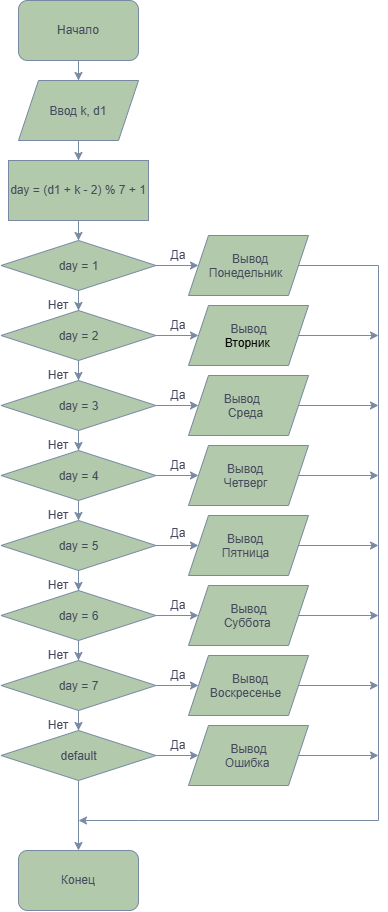

The diagram above was exported from draw.io. Its source (the exported page's mxGraphModel, read from the mxfile embedded in the PNG):
<mxGraphModel dx="1694" dy="949" grid="1" gridSize="10" guides="1" tooltips="1" connect="1" arrows="1" fold="1" page="1" pageScale="1" pageWidth="827" pageHeight="1169" math="0" shadow="0">
  <root>
    <mxCell id="0" />
    <mxCell id="1" parent="0" />
    <mxCell id="tEsCn9gNmvaBSrFSCahw-3" edge="1" parent="1" style="edgeStyle=orthogonalEdgeStyle;rounded=0;orthogonalLoop=1;jettySize=auto;html=1;labelBackgroundColor=none;strokeColor=#788AA3;fontColor=default;" target="tEsCn9gNmvaBSrFSCahw-2" value="">
      <mxGeometry relative="1" as="geometry">
        <mxPoint x="390" y="120" as="sourcePoint" />
      </mxGeometry>
    </mxCell>
    <mxCell id="tEsCn9gNmvaBSrFSCahw-5" edge="1" parent="1" source="tEsCn9gNmvaBSrFSCahw-2" style="edgeStyle=orthogonalEdgeStyle;rounded=0;orthogonalLoop=1;jettySize=auto;html=1;labelBackgroundColor=none;strokeColor=#788AA3;fontColor=default;" target="tEsCn9gNmvaBSrFSCahw-4" value="">
      <mxGeometry relative="1" as="geometry" />
    </mxCell>
    <mxCell id="tEsCn9gNmvaBSrFSCahw-2" parent="1" style="shape=parallelogram;perimeter=parallelogramPerimeter;whiteSpace=wrap;html=1;shapeInside=1;fixedSize=1;labelBackgroundColor=none;fillColor=#B2C9AB;strokeColor=#788AA3;fontColor=#46495D;" value="Ввод k, d1" vertex="1">
      <mxGeometry height="60" width="120" x="330" y="140" as="geometry" />
    </mxCell>
    <mxCell id="tEsCn9gNmvaBSrFSCahw-7" edge="1" parent="1" source="tEsCn9gNmvaBSrFSCahw-4" style="edgeStyle=orthogonalEdgeStyle;rounded=0;orthogonalLoop=1;jettySize=auto;html=1;labelBackgroundColor=none;strokeColor=#788AA3;fontColor=default;" target="tEsCn9gNmvaBSrFSCahw-6" value="">
      <mxGeometry relative="1" as="geometry" />
    </mxCell>
    <mxCell id="tEsCn9gNmvaBSrFSCahw-4" parent="1" style="whiteSpace=wrap;html=1;labelBackgroundColor=none;fillColor=#B2C9AB;strokeColor=#788AA3;fontColor=#46495D;" value="day = (d1 + k - 2) % 7 + 1" vertex="1">
      <mxGeometry height="60" width="140" x="320" y="220" as="geometry" />
    </mxCell>
    <mxCell id="tEsCn9gNmvaBSrFSCahw-11" edge="1" parent="1" source="tEsCn9gNmvaBSrFSCahw-6" style="edgeStyle=orthogonalEdgeStyle;rounded=0;orthogonalLoop=1;jettySize=auto;html=1;labelBackgroundColor=none;strokeColor=#788AA3;fontColor=default;" target="tEsCn9gNmvaBSrFSCahw-10" value="">
      <mxGeometry relative="1" as="geometry" />
    </mxCell>
    <mxCell id="tEsCn9gNmvaBSrFSCahw-13" edge="1" parent="1" source="tEsCn9gNmvaBSrFSCahw-6" style="edgeStyle=orthogonalEdgeStyle;rounded=0;orthogonalLoop=1;jettySize=auto;html=1;labelBackgroundColor=none;strokeColor=#788AA3;fontColor=default;" target="tEsCn9gNmvaBSrFSCahw-12" value="">
      <mxGeometry relative="1" as="geometry" />
    </mxCell>
    <mxCell id="tEsCn9gNmvaBSrFSCahw-6" parent="1" style="rhombus;whiteSpace=wrap;html=1;shapeInside=1;labelBackgroundColor=none;fillColor=#B2C9AB;strokeColor=#788AA3;fontColor=#46495D;" value="day = 1" vertex="1">
      <mxGeometry height="50" width="155" x="312.5" y="300" as="geometry" />
    </mxCell>
    <mxCell id="tEsCn9gNmvaBSrFSCahw-49" edge="1" parent="1" source="tEsCn9gNmvaBSrFSCahw-10" style="edgeStyle=orthogonalEdgeStyle;rounded=0;orthogonalLoop=1;jettySize=auto;html=1;labelBackgroundColor=none;strokeColor=#788AA3;fontColor=default;">
      <mxGeometry relative="1" x="-0.3775" as="geometry">
        <Array as="points">
          <mxPoint x="690" y="325" />
          <mxPoint x="690" y="880" />
          <mxPoint x="450" y="880" />
        </Array>
        <mxPoint x="390" y="880" as="targetPoint" />
      </mxGeometry>
    </mxCell>
    <mxCell id="tEsCn9gNmvaBSrFSCahw-10" parent="1" style="shape=parallelogram;perimeter=parallelogramPerimeter;whiteSpace=wrap;html=1;shapeInside=1;fixedSize=1;labelBackgroundColor=none;fillColor=#B2C9AB;strokeColor=#788AA3;fontColor=#46495D;" value="Вывод Понедельник" vertex="1">
      <mxGeometry height="60" width="120" x="500" y="295" as="geometry" />
    </mxCell>
    <mxCell id="tEsCn9gNmvaBSrFSCahw-15" edge="1" parent="1" source="tEsCn9gNmvaBSrFSCahw-12" style="edgeStyle=orthogonalEdgeStyle;rounded=0;orthogonalLoop=1;jettySize=auto;html=1;labelBackgroundColor=none;strokeColor=#788AA3;fontColor=default;" target="tEsCn9gNmvaBSrFSCahw-14" value="">
      <mxGeometry relative="1" as="geometry" />
    </mxCell>
    <mxCell id="tEsCn9gNmvaBSrFSCahw-25" edge="1" parent="1" source="tEsCn9gNmvaBSrFSCahw-12" style="edgeStyle=orthogonalEdgeStyle;rounded=0;orthogonalLoop=1;jettySize=auto;html=1;labelBackgroundColor=none;strokeColor=#788AA3;fontColor=default;" target="tEsCn9gNmvaBSrFSCahw-24" value="">
      <mxGeometry relative="1" as="geometry" />
    </mxCell>
    <mxCell id="tEsCn9gNmvaBSrFSCahw-12" parent="1" style="rhombus;whiteSpace=wrap;html=1;shapeInside=1;labelBackgroundColor=none;fillColor=#B2C9AB;strokeColor=#788AA3;fontColor=#46495D;" value="day = 2" vertex="1">
      <mxGeometry height="50" width="155" x="312.5" y="370" as="geometry" />
    </mxCell>
    <mxCell id="tEsCn9gNmvaBSrFSCahw-17" edge="1" parent="1" source="tEsCn9gNmvaBSrFSCahw-14" style="edgeStyle=orthogonalEdgeStyle;rounded=0;orthogonalLoop=1;jettySize=auto;html=1;labelBackgroundColor=none;strokeColor=#788AA3;fontColor=default;" target="tEsCn9gNmvaBSrFSCahw-16" value="">
      <mxGeometry relative="1" as="geometry" />
    </mxCell>
    <mxCell id="tEsCn9gNmvaBSrFSCahw-27" edge="1" parent="1" source="tEsCn9gNmvaBSrFSCahw-14" style="edgeStyle=orthogonalEdgeStyle;rounded=0;orthogonalLoop=1;jettySize=auto;html=1;labelBackgroundColor=none;strokeColor=#788AA3;fontColor=default;" target="tEsCn9gNmvaBSrFSCahw-26" value="">
      <mxGeometry relative="1" as="geometry" />
    </mxCell>
    <mxCell id="tEsCn9gNmvaBSrFSCahw-14" parent="1" style="rhombus;whiteSpace=wrap;html=1;shapeInside=1;labelBackgroundColor=none;fillColor=#B2C9AB;strokeColor=#788AA3;fontColor=#46495D;" value="day = 3" vertex="1">
      <mxGeometry height="50" width="155" x="312.5" y="440" as="geometry" />
    </mxCell>
    <mxCell id="tEsCn9gNmvaBSrFSCahw-19" edge="1" parent="1" source="tEsCn9gNmvaBSrFSCahw-16" style="edgeStyle=orthogonalEdgeStyle;rounded=0;orthogonalLoop=1;jettySize=auto;html=1;labelBackgroundColor=none;strokeColor=#788AA3;fontColor=default;" target="tEsCn9gNmvaBSrFSCahw-18" value="">
      <mxGeometry relative="1" as="geometry" />
    </mxCell>
    <mxCell id="tEsCn9gNmvaBSrFSCahw-29" edge="1" parent="1" source="tEsCn9gNmvaBSrFSCahw-16" style="edgeStyle=orthogonalEdgeStyle;rounded=0;orthogonalLoop=1;jettySize=auto;html=1;labelBackgroundColor=none;strokeColor=#788AA3;fontColor=default;" target="tEsCn9gNmvaBSrFSCahw-28" value="">
      <mxGeometry relative="1" as="geometry" />
    </mxCell>
    <mxCell id="tEsCn9gNmvaBSrFSCahw-16" parent="1" style="rhombus;whiteSpace=wrap;html=1;shapeInside=1;labelBackgroundColor=none;fillColor=#B2C9AB;strokeColor=#788AA3;fontColor=#46495D;" value="day = 4" vertex="1">
      <mxGeometry height="50" width="155" x="312.5" y="510" as="geometry" />
    </mxCell>
    <mxCell id="tEsCn9gNmvaBSrFSCahw-21" edge="1" parent="1" source="tEsCn9gNmvaBSrFSCahw-18" style="edgeStyle=orthogonalEdgeStyle;rounded=0;orthogonalLoop=1;jettySize=auto;html=1;labelBackgroundColor=none;strokeColor=#788AA3;fontColor=default;" target="tEsCn9gNmvaBSrFSCahw-20" value="">
      <mxGeometry relative="1" as="geometry" />
    </mxCell>
    <mxCell id="tEsCn9gNmvaBSrFSCahw-31" edge="1" parent="1" source="tEsCn9gNmvaBSrFSCahw-18" style="edgeStyle=orthogonalEdgeStyle;rounded=0;orthogonalLoop=1;jettySize=auto;html=1;labelBackgroundColor=none;strokeColor=#788AA3;fontColor=default;" target="tEsCn9gNmvaBSrFSCahw-30" value="">
      <mxGeometry relative="1" as="geometry" />
    </mxCell>
    <mxCell id="tEsCn9gNmvaBSrFSCahw-18" parent="1" style="rhombus;whiteSpace=wrap;html=1;shapeInside=1;labelBackgroundColor=none;fillColor=#B2C9AB;strokeColor=#788AA3;fontColor=#46495D;" value="day = 5" vertex="1">
      <mxGeometry height="50" width="155" x="312.5" y="580" as="geometry" />
    </mxCell>
    <mxCell id="tEsCn9gNmvaBSrFSCahw-23" edge="1" parent="1" source="tEsCn9gNmvaBSrFSCahw-20" style="edgeStyle=orthogonalEdgeStyle;rounded=0;orthogonalLoop=1;jettySize=auto;html=1;labelBackgroundColor=none;strokeColor=#788AA3;fontColor=default;" target="tEsCn9gNmvaBSrFSCahw-22" value="">
      <mxGeometry relative="1" as="geometry" />
    </mxCell>
    <mxCell id="tEsCn9gNmvaBSrFSCahw-33" edge="1" parent="1" source="tEsCn9gNmvaBSrFSCahw-20" style="edgeStyle=orthogonalEdgeStyle;rounded=0;orthogonalLoop=1;jettySize=auto;html=1;labelBackgroundColor=none;strokeColor=#788AA3;fontColor=default;" target="tEsCn9gNmvaBSrFSCahw-32" value="">
      <mxGeometry relative="1" as="geometry" />
    </mxCell>
    <mxCell id="tEsCn9gNmvaBSrFSCahw-20" parent="1" style="rhombus;whiteSpace=wrap;html=1;shapeInside=1;labelBackgroundColor=none;fillColor=#B2C9AB;strokeColor=#788AA3;fontColor=#46495D;" value="day = 6" vertex="1">
      <mxGeometry height="50" width="155" x="312.5" y="650" as="geometry" />
    </mxCell>
    <mxCell id="tEsCn9gNmvaBSrFSCahw-35" edge="1" parent="1" source="tEsCn9gNmvaBSrFSCahw-22" style="edgeStyle=orthogonalEdgeStyle;rounded=0;orthogonalLoop=1;jettySize=auto;html=1;labelBackgroundColor=none;strokeColor=#788AA3;fontColor=default;" target="tEsCn9gNmvaBSrFSCahw-34" value="">
      <mxGeometry relative="1" as="geometry" />
    </mxCell>
    <mxCell id="tEsCn9gNmvaBSrFSCahw-62" edge="1" parent="1" source="tEsCn9gNmvaBSrFSCahw-22" style="edgeStyle=orthogonalEdgeStyle;rounded=0;orthogonalLoop=1;jettySize=auto;html=1;labelBackgroundColor=none;strokeColor=#788AA3;fontColor=default;" target="tEsCn9gNmvaBSrFSCahw-61" value="">
      <mxGeometry relative="1" as="geometry" />
    </mxCell>
    <mxCell id="tEsCn9gNmvaBSrFSCahw-22" parent="1" style="rhombus;whiteSpace=wrap;html=1;shapeInside=1;labelBackgroundColor=none;fillColor=#B2C9AB;strokeColor=#788AA3;fontColor=#46495D;" value="day = 7" vertex="1">
      <mxGeometry height="50" width="155" x="312.5" y="720" as="geometry" />
    </mxCell>
    <mxCell id="tEsCn9gNmvaBSrFSCahw-51" edge="1" parent="1" source="tEsCn9gNmvaBSrFSCahw-24" style="edgeStyle=orthogonalEdgeStyle;rounded=0;orthogonalLoop=1;jettySize=auto;html=1;labelBackgroundColor=none;strokeColor=#788AA3;fontColor=default;">
      <mxGeometry relative="1" as="geometry">
        <mxPoint x="690" y="395" as="targetPoint" />
      </mxGeometry>
    </mxCell>
    <mxCell id="tEsCn9gNmvaBSrFSCahw-24" parent="1" style="shape=parallelogram;perimeter=parallelogramPerimeter;whiteSpace=wrap;html=1;shapeInside=1;fixedSize=1;labelBackgroundColor=none;fillColor=#B2C9AB;strokeColor=#788AA3;fontColor=#46495D;" value="Вывод&amp;nbsp; &amp;nbsp;&lt;span style=&quot;text-decoration-line: inherit; background-color: transparent; color: light-dark(rgb(0, 0, 0), rgb(255, 255, 255));&quot;&gt;Вторник&lt;/span&gt;" vertex="1">
      <mxGeometry height="60" width="120" x="500" y="365" as="geometry" />
    </mxCell>
    <mxCell id="tEsCn9gNmvaBSrFSCahw-52" edge="1" parent="1" source="tEsCn9gNmvaBSrFSCahw-26" style="edgeStyle=orthogonalEdgeStyle;rounded=0;orthogonalLoop=1;jettySize=auto;html=1;labelBackgroundColor=none;strokeColor=#788AA3;fontColor=default;">
      <mxGeometry relative="1" as="geometry">
        <mxPoint x="690" y="465.0000000000001" as="targetPoint" />
      </mxGeometry>
    </mxCell>
    <mxCell id="tEsCn9gNmvaBSrFSCahw-26" parent="1" style="shape=parallelogram;perimeter=parallelogramPerimeter;whiteSpace=wrap;html=1;shapeInside=1;fixedSize=1;labelBackgroundColor=none;fillColor=#B2C9AB;strokeColor=#788AA3;fontColor=#46495D;" value="Вывод&amp;nbsp; &amp;nbsp; &amp;nbsp; Среда" vertex="1">
      <mxGeometry height="60" width="120" x="500" y="435" as="geometry" />
    </mxCell>
    <mxCell id="tEsCn9gNmvaBSrFSCahw-53" edge="1" parent="1" source="tEsCn9gNmvaBSrFSCahw-28" style="edgeStyle=orthogonalEdgeStyle;rounded=0;orthogonalLoop=1;jettySize=auto;html=1;labelBackgroundColor=none;strokeColor=#788AA3;fontColor=default;">
      <mxGeometry relative="1" as="geometry">
        <mxPoint x="690" y="535" as="targetPoint" />
      </mxGeometry>
    </mxCell>
    <mxCell id="tEsCn9gNmvaBSrFSCahw-28" parent="1" style="shape=parallelogram;perimeter=parallelogramPerimeter;whiteSpace=wrap;html=1;shapeInside=1;fixedSize=1;labelBackgroundColor=none;fillColor=#B2C9AB;strokeColor=#788AA3;fontColor=#46495D;" value="Вывод&amp;nbsp; &amp;nbsp; Четверг" vertex="1">
      <mxGeometry height="60" width="120" x="500" y="505" as="geometry" />
    </mxCell>
    <mxCell id="tEsCn9gNmvaBSrFSCahw-54" edge="1" parent="1" source="tEsCn9gNmvaBSrFSCahw-30" style="edgeStyle=orthogonalEdgeStyle;rounded=0;orthogonalLoop=1;jettySize=auto;html=1;labelBackgroundColor=none;strokeColor=#788AA3;fontColor=default;">
      <mxGeometry relative="1" as="geometry">
        <mxPoint x="690" y="605.0000000000002" as="targetPoint" />
      </mxGeometry>
    </mxCell>
    <mxCell id="tEsCn9gNmvaBSrFSCahw-30" parent="1" style="shape=parallelogram;perimeter=parallelogramPerimeter;whiteSpace=wrap;html=1;shapeInside=1;fixedSize=1;labelBackgroundColor=none;fillColor=#B2C9AB;strokeColor=#788AA3;fontColor=#46495D;" value="Вывод&amp;nbsp; &amp;nbsp; Пятница" vertex="1">
      <mxGeometry height="60" width="120" x="500" y="575" as="geometry" />
    </mxCell>
    <mxCell id="tEsCn9gNmvaBSrFSCahw-55" edge="1" parent="1" source="tEsCn9gNmvaBSrFSCahw-32" style="edgeStyle=orthogonalEdgeStyle;rounded=0;orthogonalLoop=1;jettySize=auto;html=1;labelBackgroundColor=none;strokeColor=#788AA3;fontColor=default;">
      <mxGeometry relative="1" as="geometry">
        <mxPoint x="690" y="675" as="targetPoint" />
      </mxGeometry>
    </mxCell>
    <mxCell id="tEsCn9gNmvaBSrFSCahw-32" parent="1" style="shape=parallelogram;perimeter=parallelogramPerimeter;whiteSpace=wrap;html=1;shapeInside=1;fixedSize=1;labelBackgroundColor=none;fillColor=#B2C9AB;strokeColor=#788AA3;fontColor=#46495D;" value="Вывод&amp;nbsp; &amp;nbsp;Суббота" vertex="1">
      <mxGeometry height="60" width="120" x="500" y="645" as="geometry" />
    </mxCell>
    <mxCell id="tEsCn9gNmvaBSrFSCahw-56" edge="1" parent="1" source="tEsCn9gNmvaBSrFSCahw-34" style="edgeStyle=orthogonalEdgeStyle;rounded=0;orthogonalLoop=1;jettySize=auto;html=1;labelBackgroundColor=none;strokeColor=#788AA3;fontColor=default;">
      <mxGeometry relative="1" as="geometry">
        <mxPoint x="690" y="745" as="targetPoint" />
      </mxGeometry>
    </mxCell>
    <mxCell id="tEsCn9gNmvaBSrFSCahw-34" parent="1" style="shape=parallelogram;perimeter=parallelogramPerimeter;whiteSpace=wrap;html=1;shapeInside=1;fixedSize=1;labelBackgroundColor=none;fillColor=#B2C9AB;strokeColor=#788AA3;fontColor=#46495D;" value="Вывод Воскресенье" vertex="1">
      <mxGeometry height="60" width="120" x="500" y="715" as="geometry" />
    </mxCell>
    <mxCell id="tEsCn9gNmvaBSrFSCahw-36" parent="1" style="text;html=1;whiteSpace=wrap;strokeColor=none;fillColor=none;align=center;verticalAlign=middle;rounded=0;labelBackgroundColor=none;fontColor=#46495D;" value="Да" vertex="1">
      <mxGeometry height="30" width="60" x="460" y="300" as="geometry" />
    </mxCell>
    <mxCell id="tEsCn9gNmvaBSrFSCahw-37" parent="1" style="text;html=1;whiteSpace=wrap;strokeColor=none;fillColor=none;align=center;verticalAlign=middle;rounded=0;labelBackgroundColor=none;fontColor=#46495D;" value="Да" vertex="1">
      <mxGeometry height="30" width="60" x="460" y="370" as="geometry" />
    </mxCell>
    <mxCell id="tEsCn9gNmvaBSrFSCahw-38" parent="1" style="text;html=1;whiteSpace=wrap;strokeColor=none;fillColor=none;align=center;verticalAlign=middle;rounded=0;labelBackgroundColor=none;fontColor=#46495D;" value="Да" vertex="1">
      <mxGeometry height="30" width="60" x="460" y="440" as="geometry" />
    </mxCell>
    <mxCell id="tEsCn9gNmvaBSrFSCahw-39" parent="1" style="text;html=1;whiteSpace=wrap;strokeColor=none;fillColor=none;align=center;verticalAlign=middle;rounded=0;labelBackgroundColor=none;fontColor=#46495D;" value="Да" vertex="1">
      <mxGeometry height="30" width="60" x="460" y="510" as="geometry" />
    </mxCell>
    <mxCell id="tEsCn9gNmvaBSrFSCahw-40" parent="1" style="text;html=1;whiteSpace=wrap;strokeColor=none;fillColor=none;align=center;verticalAlign=middle;rounded=0;labelBackgroundColor=none;fontColor=#46495D;" value="Да" vertex="1">
      <mxGeometry height="30" width="60" x="460" y="578" as="geometry" />
    </mxCell>
    <mxCell id="tEsCn9gNmvaBSrFSCahw-41" parent="1" style="text;html=1;whiteSpace=wrap;strokeColor=none;fillColor=none;align=center;verticalAlign=middle;rounded=0;labelBackgroundColor=none;fontColor=#46495D;" value="Да" vertex="1">
      <mxGeometry height="30" width="60" x="460" y="650" as="geometry" />
    </mxCell>
    <mxCell id="tEsCn9gNmvaBSrFSCahw-42" parent="1" style="text;html=1;whiteSpace=wrap;strokeColor=none;fillColor=none;align=center;verticalAlign=middle;rounded=0;labelBackgroundColor=none;fontColor=#46495D;" value="Да" vertex="1">
      <mxGeometry height="30" width="60" x="460" y="720" as="geometry" />
    </mxCell>
    <mxCell id="tEsCn9gNmvaBSrFSCahw-43" parent="1" style="text;html=1;whiteSpace=wrap;strokeColor=none;fillColor=none;align=center;verticalAlign=middle;rounded=0;labelBackgroundColor=none;fontColor=#46495D;" value="Нет" vertex="1">
      <mxGeometry height="30" width="60" x="340" y="350" as="geometry" />
    </mxCell>
    <mxCell id="tEsCn9gNmvaBSrFSCahw-44" parent="1" style="text;html=1;whiteSpace=wrap;strokeColor=none;fillColor=none;align=center;verticalAlign=middle;rounded=0;labelBackgroundColor=none;fontColor=#46495D;" value="Нет" vertex="1">
      <mxGeometry height="30" width="60" x="340" y="420" as="geometry" />
    </mxCell>
    <mxCell id="tEsCn9gNmvaBSrFSCahw-45" parent="1" style="text;html=1;whiteSpace=wrap;strokeColor=none;fillColor=none;align=center;verticalAlign=middle;rounded=0;labelBackgroundColor=none;fontColor=#46495D;" value="Нет" vertex="1">
      <mxGeometry height="30" width="60" x="340" y="490" as="geometry" />
    </mxCell>
    <mxCell id="tEsCn9gNmvaBSrFSCahw-46" parent="1" style="text;html=1;whiteSpace=wrap;strokeColor=none;fillColor=none;align=center;verticalAlign=middle;rounded=0;labelBackgroundColor=none;fontColor=#46495D;" value="Нет" vertex="1">
      <mxGeometry height="30" width="60" x="340" y="560" as="geometry" />
    </mxCell>
    <mxCell id="tEsCn9gNmvaBSrFSCahw-47" parent="1" style="text;html=1;whiteSpace=wrap;strokeColor=none;fillColor=none;align=center;verticalAlign=middle;rounded=0;labelBackgroundColor=none;fontColor=#46495D;" value="Нет" vertex="1">
      <mxGeometry height="30" width="60" x="340" y="630" as="geometry" />
    </mxCell>
    <mxCell id="tEsCn9gNmvaBSrFSCahw-48" parent="1" style="text;html=1;whiteSpace=wrap;strokeColor=none;fillColor=none;align=center;verticalAlign=middle;rounded=0;labelBackgroundColor=none;fontColor=#46495D;" value="Нет" vertex="1">
      <mxGeometry height="30" width="60" x="340" y="700" as="geometry" />
    </mxCell>
    <mxCell id="tEsCn9gNmvaBSrFSCahw-58" parent="1" style="rounded=1;whiteSpace=wrap;html=1;roundedPerimeter=1;labelBackgroundColor=none;fillColor=#B2C9AB;strokeColor=#788AA3;fontColor=#46495D;" value="Конец" vertex="1">
      <mxGeometry height="60" width="120" x="330" y="910" as="geometry" />
    </mxCell>
    <mxCell id="tEsCn9gNmvaBSrFSCahw-64" edge="1" parent="1" source="tEsCn9gNmvaBSrFSCahw-61" style="edgeStyle=orthogonalEdgeStyle;rounded=0;orthogonalLoop=1;jettySize=auto;html=1;labelBackgroundColor=none;strokeColor=#788AA3;fontColor=default;" target="tEsCn9gNmvaBSrFSCahw-63" value="">
      <mxGeometry relative="1" as="geometry" />
    </mxCell>
    <mxCell id="tEsCn9gNmvaBSrFSCahw-67" edge="1" parent="1" source="tEsCn9gNmvaBSrFSCahw-61" style="edgeStyle=orthogonalEdgeStyle;rounded=0;orthogonalLoop=1;jettySize=auto;html=1;entryX=0.5;entryY=0;entryDx=0;entryDy=0;labelBackgroundColor=none;strokeColor=#788AA3;fontColor=default;" target="tEsCn9gNmvaBSrFSCahw-58">
      <mxGeometry relative="1" as="geometry" />
    </mxCell>
    <mxCell id="tEsCn9gNmvaBSrFSCahw-61" parent="1" style="rhombus;whiteSpace=wrap;html=1;shapeInside=1;labelBackgroundColor=none;fillColor=#B2C9AB;strokeColor=#788AA3;fontColor=#46495D;" value="default" vertex="1">
      <mxGeometry height="50" width="155" x="312.5" y="790" as="geometry" />
    </mxCell>
    <mxCell id="tEsCn9gNmvaBSrFSCahw-66" edge="1" parent="1" source="tEsCn9gNmvaBSrFSCahw-63" style="edgeStyle=orthogonalEdgeStyle;rounded=0;orthogonalLoop=1;jettySize=auto;html=1;labelBackgroundColor=none;strokeColor=#788AA3;fontColor=default;">
      <mxGeometry relative="1" as="geometry">
        <mxPoint x="690.0000000000002" y="815" as="targetPoint" />
      </mxGeometry>
    </mxCell>
    <mxCell id="tEsCn9gNmvaBSrFSCahw-63" parent="1" style="shape=parallelogram;perimeter=parallelogramPerimeter;whiteSpace=wrap;html=1;shapeInside=1;fixedSize=1;labelBackgroundColor=none;fillColor=#B2C9AB;strokeColor=#788AA3;fontColor=#46495D;" value="Вывод&amp;nbsp; &amp;nbsp;Ошибка" vertex="1">
      <mxGeometry height="60" width="120" x="500" y="785" as="geometry" />
    </mxCell>
    <mxCell id="tEsCn9gNmvaBSrFSCahw-65" parent="1" style="text;html=1;whiteSpace=wrap;strokeColor=none;fillColor=none;align=center;verticalAlign=middle;rounded=0;labelBackgroundColor=none;fontColor=#46495D;" value="Нет" vertex="1">
      <mxGeometry height="30" width="60" x="340" y="770" as="geometry" />
    </mxCell>
    <mxCell id="tEsCn9gNmvaBSrFSCahw-68" parent="1" style="text;html=1;whiteSpace=wrap;strokeColor=none;fillColor=none;align=center;verticalAlign=middle;rounded=0;fontColor=#46495D;" value="Да" vertex="1">
      <mxGeometry height="30" width="60" x="460" y="790" as="geometry" />
    </mxCell>
    <mxCell id="tEsCn9gNmvaBSrFSCahw-69" parent="1" style="rounded=1;whiteSpace=wrap;html=1;roundedPerimeter=1;strokeColor=#788AA3;fontColor=#46495D;fillColor=#B2C9AB;" value="Начало" vertex="1">
      <mxGeometry height="60" width="120" x="330" y="60" as="geometry" />
    </mxCell>
  </root>
</mxGraphModel>